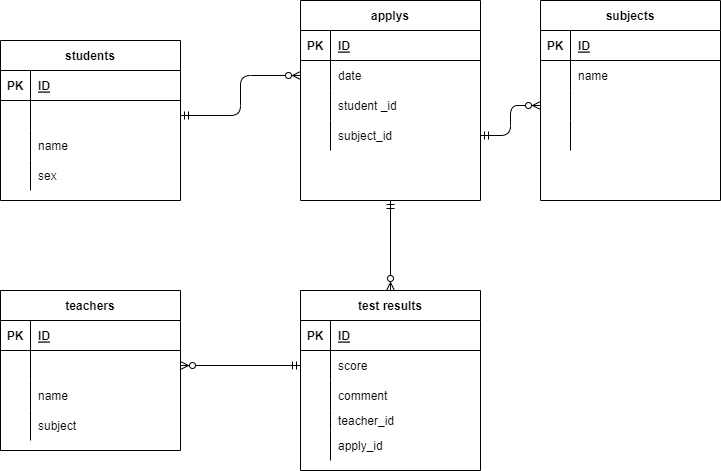

The diagram above was exported from draw.io. Its source (the exported page's mxGraphModel, read from the mxfile embedded in the PNG):
<mxGraphModel dx="405" dy="705" grid="1" gridSize="10" guides="1" tooltips="1" connect="1" arrows="1" fold="1" page="1" pageScale="1" pageWidth="827" pageHeight="1169" math="0" shadow="0">
  <root>
    <mxCell id="0" />
    <mxCell id="1" parent="0" />
    <mxCell id="2" value="subjects" style="shape=table;startSize=30;container=1;collapsible=1;childLayout=tableLayout;fixedRows=1;rowLines=0;fontStyle=1;align=center;resizeLast=1;" parent="1" vertex="1">
      <mxGeometry x="690" y="30" width="180" height="200" as="geometry" />
    </mxCell>
    <mxCell id="3" value="" style="shape=partialRectangle;collapsible=0;dropTarget=0;pointerEvents=0;fillColor=none;top=0;left=0;bottom=1;right=0;points=[[0,0.5],[1,0.5]];portConstraint=eastwest;" parent="2" vertex="1">
      <mxGeometry y="30" width="180" height="30" as="geometry" />
    </mxCell>
    <mxCell id="4" value="PK" style="shape=partialRectangle;connectable=0;fillColor=none;top=0;left=0;bottom=0;right=0;fontStyle=1;overflow=hidden;" parent="3" vertex="1">
      <mxGeometry width="30" height="30" as="geometry">
        <mxRectangle width="30" height="30" as="alternateBounds" />
      </mxGeometry>
    </mxCell>
    <mxCell id="5" value="ID" style="shape=partialRectangle;connectable=0;fillColor=none;top=0;left=0;bottom=0;right=0;align=left;spacingLeft=6;fontStyle=5;overflow=hidden;" parent="3" vertex="1">
      <mxGeometry x="30" width="150" height="30" as="geometry">
        <mxRectangle width="150" height="30" as="alternateBounds" />
      </mxGeometry>
    </mxCell>
    <mxCell id="6" value="" style="shape=partialRectangle;collapsible=0;dropTarget=0;pointerEvents=0;fillColor=none;top=0;left=0;bottom=0;right=0;points=[[0,0.5],[1,0.5]];portConstraint=eastwest;" parent="2" vertex="1">
      <mxGeometry y="60" width="180" height="30" as="geometry" />
    </mxCell>
    <mxCell id="7" value="" style="shape=partialRectangle;connectable=0;fillColor=none;top=0;left=0;bottom=0;right=0;editable=1;overflow=hidden;" parent="6" vertex="1">
      <mxGeometry width="30" height="30" as="geometry">
        <mxRectangle width="30" height="30" as="alternateBounds" />
      </mxGeometry>
    </mxCell>
    <mxCell id="8" value="name" style="shape=partialRectangle;connectable=0;fillColor=none;top=0;left=0;bottom=0;right=0;align=left;spacingLeft=6;overflow=hidden;" parent="6" vertex="1">
      <mxGeometry x="30" width="150" height="30" as="geometry">
        <mxRectangle width="150" height="30" as="alternateBounds" />
      </mxGeometry>
    </mxCell>
    <mxCell id="9" value="" style="shape=partialRectangle;collapsible=0;dropTarget=0;pointerEvents=0;fillColor=none;top=0;left=0;bottom=0;right=0;points=[[0,0.5],[1,0.5]];portConstraint=eastwest;" parent="2" vertex="1">
      <mxGeometry y="90" width="180" height="30" as="geometry" />
    </mxCell>
    <mxCell id="10" value="" style="shape=partialRectangle;connectable=0;fillColor=none;top=0;left=0;bottom=0;right=0;editable=1;overflow=hidden;" parent="9" vertex="1">
      <mxGeometry width="30" height="30" as="geometry">
        <mxRectangle width="30" height="30" as="alternateBounds" />
      </mxGeometry>
    </mxCell>
    <mxCell id="11" value="" style="shape=partialRectangle;connectable=0;fillColor=none;top=0;left=0;bottom=0;right=0;align=left;spacingLeft=6;overflow=hidden;" parent="9" vertex="1">
      <mxGeometry x="30" width="150" height="30" as="geometry">
        <mxRectangle width="150" height="30" as="alternateBounds" />
      </mxGeometry>
    </mxCell>
    <mxCell id="12" value="" style="shape=partialRectangle;collapsible=0;dropTarget=0;pointerEvents=0;fillColor=none;top=0;left=0;bottom=0;right=0;points=[[0,0.5],[1,0.5]];portConstraint=eastwest;" parent="2" vertex="1">
      <mxGeometry y="120" width="180" height="30" as="geometry" />
    </mxCell>
    <mxCell id="13" value="" style="shape=partialRectangle;connectable=0;fillColor=none;top=0;left=0;bottom=0;right=0;editable=1;overflow=hidden;" parent="12" vertex="1">
      <mxGeometry width="30" height="30" as="geometry">
        <mxRectangle width="30" height="30" as="alternateBounds" />
      </mxGeometry>
    </mxCell>
    <mxCell id="14" value="" style="shape=partialRectangle;connectable=0;fillColor=none;top=0;left=0;bottom=0;right=0;align=left;spacingLeft=6;overflow=hidden;" parent="12" vertex="1">
      <mxGeometry x="30" width="150" height="30" as="geometry">
        <mxRectangle width="150" height="30" as="alternateBounds" />
      </mxGeometry>
    </mxCell>
    <mxCell id="15" value="students" style="shape=table;startSize=30;container=1;collapsible=1;childLayout=tableLayout;fixedRows=1;rowLines=0;fontStyle=1;align=center;resizeLast=1;" parent="1" vertex="1">
      <mxGeometry x="150" y="70" width="180" height="160" as="geometry" />
    </mxCell>
    <mxCell id="16" value="" style="shape=partialRectangle;collapsible=0;dropTarget=0;pointerEvents=0;fillColor=none;top=0;left=0;bottom=1;right=0;points=[[0,0.5],[1,0.5]];portConstraint=eastwest;" parent="15" vertex="1">
      <mxGeometry y="30" width="180" height="30" as="geometry" />
    </mxCell>
    <mxCell id="17" value="PK" style="shape=partialRectangle;connectable=0;fillColor=none;top=0;left=0;bottom=0;right=0;fontStyle=1;overflow=hidden;" parent="16" vertex="1">
      <mxGeometry width="30" height="30" as="geometry">
        <mxRectangle width="30" height="30" as="alternateBounds" />
      </mxGeometry>
    </mxCell>
    <mxCell id="18" value="ID" style="shape=partialRectangle;connectable=0;fillColor=none;top=0;left=0;bottom=0;right=0;align=left;spacingLeft=6;fontStyle=5;overflow=hidden;" parent="16" vertex="1">
      <mxGeometry x="30" width="150" height="30" as="geometry">
        <mxRectangle width="150" height="30" as="alternateBounds" />
      </mxGeometry>
    </mxCell>
    <mxCell id="19" value="" style="shape=partialRectangle;collapsible=0;dropTarget=0;pointerEvents=0;fillColor=none;top=0;left=0;bottom=0;right=0;points=[[0,0.5],[1,0.5]];portConstraint=eastwest;" parent="15" vertex="1">
      <mxGeometry y="60" width="180" height="30" as="geometry" />
    </mxCell>
    <mxCell id="20" value="" style="shape=partialRectangle;connectable=0;fillColor=none;top=0;left=0;bottom=0;right=0;editable=1;overflow=hidden;" parent="19" vertex="1">
      <mxGeometry width="30" height="30" as="geometry">
        <mxRectangle width="30" height="30" as="alternateBounds" />
      </mxGeometry>
    </mxCell>
    <mxCell id="21" value="" style="shape=partialRectangle;connectable=0;fillColor=none;top=0;left=0;bottom=0;right=0;align=left;spacingLeft=6;overflow=hidden;" parent="19" vertex="1">
      <mxGeometry x="30" width="150" height="30" as="geometry">
        <mxRectangle width="150" height="30" as="alternateBounds" />
      </mxGeometry>
    </mxCell>
    <mxCell id="22" value="" style="shape=partialRectangle;collapsible=0;dropTarget=0;pointerEvents=0;fillColor=none;top=0;left=0;bottom=0;right=0;points=[[0,0.5],[1,0.5]];portConstraint=eastwest;" parent="15" vertex="1">
      <mxGeometry y="90" width="180" height="30" as="geometry" />
    </mxCell>
    <mxCell id="23" value="" style="shape=partialRectangle;connectable=0;fillColor=none;top=0;left=0;bottom=0;right=0;editable=1;overflow=hidden;" parent="22" vertex="1">
      <mxGeometry width="30" height="30" as="geometry">
        <mxRectangle width="30" height="30" as="alternateBounds" />
      </mxGeometry>
    </mxCell>
    <mxCell id="24" value="name" style="shape=partialRectangle;connectable=0;fillColor=none;top=0;left=0;bottom=0;right=0;align=left;spacingLeft=6;overflow=hidden;" parent="22" vertex="1">
      <mxGeometry x="30" width="150" height="30" as="geometry">
        <mxRectangle width="150" height="30" as="alternateBounds" />
      </mxGeometry>
    </mxCell>
    <mxCell id="25" value="" style="shape=partialRectangle;collapsible=0;dropTarget=0;pointerEvents=0;fillColor=none;top=0;left=0;bottom=0;right=0;points=[[0,0.5],[1,0.5]];portConstraint=eastwest;" parent="15" vertex="1">
      <mxGeometry y="120" width="180" height="30" as="geometry" />
    </mxCell>
    <mxCell id="26" value="" style="shape=partialRectangle;connectable=0;fillColor=none;top=0;left=0;bottom=0;right=0;editable=1;overflow=hidden;" parent="25" vertex="1">
      <mxGeometry width="30" height="30" as="geometry">
        <mxRectangle width="30" height="30" as="alternateBounds" />
      </mxGeometry>
    </mxCell>
    <mxCell id="27" value="sex" style="shape=partialRectangle;connectable=0;fillColor=none;top=0;left=0;bottom=0;right=0;align=left;spacingLeft=6;overflow=hidden;" parent="25" vertex="1">
      <mxGeometry x="30" width="150" height="30" as="geometry">
        <mxRectangle width="150" height="30" as="alternateBounds" />
      </mxGeometry>
    </mxCell>
    <mxCell id="28" value="teachers" style="shape=table;startSize=30;container=1;collapsible=1;childLayout=tableLayout;fixedRows=1;rowLines=0;fontStyle=1;align=center;resizeLast=1;" parent="1" vertex="1">
      <mxGeometry x="150" y="320" width="180" height="160" as="geometry" />
    </mxCell>
    <mxCell id="29" value="" style="shape=partialRectangle;collapsible=0;dropTarget=0;pointerEvents=0;fillColor=none;top=0;left=0;bottom=1;right=0;points=[[0,0.5],[1,0.5]];portConstraint=eastwest;" parent="28" vertex="1">
      <mxGeometry y="30" width="180" height="30" as="geometry" />
    </mxCell>
    <mxCell id="30" value="PK" style="shape=partialRectangle;connectable=0;fillColor=none;top=0;left=0;bottom=0;right=0;fontStyle=1;overflow=hidden;" parent="29" vertex="1">
      <mxGeometry width="30" height="30" as="geometry">
        <mxRectangle width="30" height="30" as="alternateBounds" />
      </mxGeometry>
    </mxCell>
    <mxCell id="31" value="ID" style="shape=partialRectangle;connectable=0;fillColor=none;top=0;left=0;bottom=0;right=0;align=left;spacingLeft=6;fontStyle=5;overflow=hidden;" parent="29" vertex="1">
      <mxGeometry x="30" width="150" height="30" as="geometry">
        <mxRectangle width="150" height="30" as="alternateBounds" />
      </mxGeometry>
    </mxCell>
    <mxCell id="32" value="" style="shape=partialRectangle;collapsible=0;dropTarget=0;pointerEvents=0;fillColor=none;top=0;left=0;bottom=0;right=0;points=[[0,0.5],[1,0.5]];portConstraint=eastwest;" parent="28" vertex="1">
      <mxGeometry y="60" width="180" height="30" as="geometry" />
    </mxCell>
    <mxCell id="33" value="" style="shape=partialRectangle;connectable=0;fillColor=none;top=0;left=0;bottom=0;right=0;editable=1;overflow=hidden;" parent="32" vertex="1">
      <mxGeometry width="30" height="30" as="geometry">
        <mxRectangle width="30" height="30" as="alternateBounds" />
      </mxGeometry>
    </mxCell>
    <mxCell id="34" value="" style="shape=partialRectangle;connectable=0;fillColor=none;top=0;left=0;bottom=0;right=0;align=left;spacingLeft=6;overflow=hidden;" parent="32" vertex="1">
      <mxGeometry x="30" width="150" height="30" as="geometry">
        <mxRectangle width="150" height="30" as="alternateBounds" />
      </mxGeometry>
    </mxCell>
    <mxCell id="35" value="" style="shape=partialRectangle;collapsible=0;dropTarget=0;pointerEvents=0;fillColor=none;top=0;left=0;bottom=0;right=0;points=[[0,0.5],[1,0.5]];portConstraint=eastwest;" parent="28" vertex="1">
      <mxGeometry y="90" width="180" height="30" as="geometry" />
    </mxCell>
    <mxCell id="36" value="" style="shape=partialRectangle;connectable=0;fillColor=none;top=0;left=0;bottom=0;right=0;editable=1;overflow=hidden;" parent="35" vertex="1">
      <mxGeometry width="30" height="30" as="geometry">
        <mxRectangle width="30" height="30" as="alternateBounds" />
      </mxGeometry>
    </mxCell>
    <mxCell id="37" value="name" style="shape=partialRectangle;connectable=0;fillColor=none;top=0;left=0;bottom=0;right=0;align=left;spacingLeft=6;overflow=hidden;" parent="35" vertex="1">
      <mxGeometry x="30" width="150" height="30" as="geometry">
        <mxRectangle width="150" height="30" as="alternateBounds" />
      </mxGeometry>
    </mxCell>
    <mxCell id="38" value="" style="shape=partialRectangle;collapsible=0;dropTarget=0;pointerEvents=0;fillColor=none;top=0;left=0;bottom=0;right=0;points=[[0,0.5],[1,0.5]];portConstraint=eastwest;" parent="28" vertex="1">
      <mxGeometry y="120" width="180" height="30" as="geometry" />
    </mxCell>
    <mxCell id="39" value="" style="shape=partialRectangle;connectable=0;fillColor=none;top=0;left=0;bottom=0;right=0;editable=1;overflow=hidden;" parent="38" vertex="1">
      <mxGeometry width="30" height="30" as="geometry">
        <mxRectangle width="30" height="30" as="alternateBounds" />
      </mxGeometry>
    </mxCell>
    <mxCell id="40" value="subject" style="shape=partialRectangle;connectable=0;fillColor=none;top=0;left=0;bottom=0;right=0;align=left;spacingLeft=6;overflow=hidden;" parent="38" vertex="1">
      <mxGeometry x="30" width="150" height="30" as="geometry">
        <mxRectangle width="150" height="30" as="alternateBounds" />
      </mxGeometry>
    </mxCell>
    <mxCell id="79" style="edgeStyle=orthogonalEdgeStyle;html=1;entryX=0.5;entryY=0;entryDx=0;entryDy=0;startArrow=ERmandOne;startFill=0;endArrow=ERzeroToMany;endFill=0;" parent="1" source="44" target="57" edge="1">
      <mxGeometry relative="1" as="geometry" />
    </mxCell>
    <mxCell id="44" value="applys" style="shape=table;startSize=30;container=1;collapsible=1;childLayout=tableLayout;fixedRows=1;rowLines=0;fontStyle=1;align=center;resizeLast=1;" parent="1" vertex="1">
      <mxGeometry x="450" y="30" width="180" height="200" as="geometry" />
    </mxCell>
    <mxCell id="45" value="" style="shape=partialRectangle;collapsible=0;dropTarget=0;pointerEvents=0;fillColor=none;top=0;left=0;bottom=1;right=0;points=[[0,0.5],[1,0.5]];portConstraint=eastwest;" parent="44" vertex="1">
      <mxGeometry y="30" width="180" height="30" as="geometry" />
    </mxCell>
    <mxCell id="46" value="PK" style="shape=partialRectangle;connectable=0;fillColor=none;top=0;left=0;bottom=0;right=0;fontStyle=1;overflow=hidden;" parent="45" vertex="1">
      <mxGeometry width="30" height="30" as="geometry">
        <mxRectangle width="30" height="30" as="alternateBounds" />
      </mxGeometry>
    </mxCell>
    <mxCell id="47" value="ID" style="shape=partialRectangle;connectable=0;fillColor=none;top=0;left=0;bottom=0;right=0;align=left;spacingLeft=6;fontStyle=5;overflow=hidden;" parent="45" vertex="1">
      <mxGeometry x="30" width="150" height="30" as="geometry">
        <mxRectangle width="150" height="30" as="alternateBounds" />
      </mxGeometry>
    </mxCell>
    <mxCell id="48" value="" style="shape=partialRectangle;collapsible=0;dropTarget=0;pointerEvents=0;fillColor=none;top=0;left=0;bottom=0;right=0;points=[[0,0.5],[1,0.5]];portConstraint=eastwest;" parent="44" vertex="1">
      <mxGeometry y="60" width="180" height="30" as="geometry" />
    </mxCell>
    <mxCell id="49" value="" style="shape=partialRectangle;connectable=0;fillColor=none;top=0;left=0;bottom=0;right=0;editable=1;overflow=hidden;" parent="48" vertex="1">
      <mxGeometry width="30" height="30" as="geometry">
        <mxRectangle width="30" height="30" as="alternateBounds" />
      </mxGeometry>
    </mxCell>
    <mxCell id="50" value="date" style="shape=partialRectangle;connectable=0;fillColor=none;top=0;left=0;bottom=0;right=0;align=left;spacingLeft=6;overflow=hidden;" parent="48" vertex="1">
      <mxGeometry x="30" width="150" height="30" as="geometry">
        <mxRectangle width="150" height="30" as="alternateBounds" />
      </mxGeometry>
    </mxCell>
    <mxCell id="54" value="" style="shape=partialRectangle;collapsible=0;dropTarget=0;pointerEvents=0;fillColor=none;top=0;left=0;bottom=0;right=0;points=[[0,0.5],[1,0.5]];portConstraint=eastwest;" parent="44" vertex="1">
      <mxGeometry y="90" width="180" height="30" as="geometry" />
    </mxCell>
    <mxCell id="55" value="" style="shape=partialRectangle;connectable=0;fillColor=none;top=0;left=0;bottom=0;right=0;editable=1;overflow=hidden;" parent="54" vertex="1">
      <mxGeometry width="30" height="30" as="geometry">
        <mxRectangle width="30" height="30" as="alternateBounds" />
      </mxGeometry>
    </mxCell>
    <mxCell id="56" value="student _id" style="shape=partialRectangle;connectable=0;fillColor=none;top=0;left=0;bottom=0;right=0;align=left;spacingLeft=6;overflow=hidden;" parent="54" vertex="1">
      <mxGeometry x="30" width="150" height="30" as="geometry">
        <mxRectangle width="150" height="30" as="alternateBounds" />
      </mxGeometry>
    </mxCell>
    <mxCell id="51" value="" style="shape=partialRectangle;collapsible=0;dropTarget=0;pointerEvents=0;fillColor=none;top=0;left=0;bottom=0;right=0;points=[[0,0.5],[1,0.5]];portConstraint=eastwest;" parent="44" vertex="1">
      <mxGeometry y="120" width="180" height="30" as="geometry" />
    </mxCell>
    <mxCell id="52" value="" style="shape=partialRectangle;connectable=0;fillColor=none;top=0;left=0;bottom=0;right=0;editable=1;overflow=hidden;" parent="51" vertex="1">
      <mxGeometry width="30" height="30" as="geometry">
        <mxRectangle width="30" height="30" as="alternateBounds" />
      </mxGeometry>
    </mxCell>
    <mxCell id="53" value="subject_id" style="shape=partialRectangle;connectable=0;fillColor=none;top=0;left=0;bottom=0;right=0;align=left;spacingLeft=6;overflow=hidden;" parent="51" vertex="1">
      <mxGeometry x="30" width="150" height="30" as="geometry">
        <mxRectangle width="150" height="30" as="alternateBounds" />
      </mxGeometry>
    </mxCell>
    <mxCell id="57" value="test results" style="shape=table;startSize=30;container=1;collapsible=1;childLayout=tableLayout;fixedRows=1;rowLines=0;fontStyle=1;align=center;resizeLast=1;" parent="1" vertex="1">
      <mxGeometry x="450" y="320" width="180" height="180" as="geometry" />
    </mxCell>
    <mxCell id="58" value="" style="shape=partialRectangle;collapsible=0;dropTarget=0;pointerEvents=0;fillColor=none;top=0;left=0;bottom=1;right=0;points=[[0,0.5],[1,0.5]];portConstraint=eastwest;" parent="57" vertex="1">
      <mxGeometry y="30" width="180" height="30" as="geometry" />
    </mxCell>
    <mxCell id="59" value="PK" style="shape=partialRectangle;connectable=0;fillColor=none;top=0;left=0;bottom=0;right=0;fontStyle=1;overflow=hidden;" parent="58" vertex="1">
      <mxGeometry width="30" height="30" as="geometry">
        <mxRectangle width="30" height="30" as="alternateBounds" />
      </mxGeometry>
    </mxCell>
    <mxCell id="60" value="ID" style="shape=partialRectangle;connectable=0;fillColor=none;top=0;left=0;bottom=0;right=0;align=left;spacingLeft=6;fontStyle=5;overflow=hidden;" parent="58" vertex="1">
      <mxGeometry x="30" width="150" height="30" as="geometry">
        <mxRectangle width="150" height="30" as="alternateBounds" />
      </mxGeometry>
    </mxCell>
    <mxCell id="61" value="" style="shape=partialRectangle;collapsible=0;dropTarget=0;pointerEvents=0;fillColor=none;top=0;left=0;bottom=0;right=0;points=[[0,0.5],[1,0.5]];portConstraint=eastwest;" parent="57" vertex="1">
      <mxGeometry y="60" width="180" height="30" as="geometry" />
    </mxCell>
    <mxCell id="62" value="" style="shape=partialRectangle;connectable=0;fillColor=none;top=0;left=0;bottom=0;right=0;editable=1;overflow=hidden;" parent="61" vertex="1">
      <mxGeometry width="30" height="30" as="geometry">
        <mxRectangle width="30" height="30" as="alternateBounds" />
      </mxGeometry>
    </mxCell>
    <mxCell id="63" value="score" style="shape=partialRectangle;connectable=0;fillColor=none;top=0;left=0;bottom=0;right=0;align=left;spacingLeft=6;overflow=hidden;" parent="61" vertex="1">
      <mxGeometry x="30" width="150" height="30" as="geometry">
        <mxRectangle width="150" height="30" as="alternateBounds" />
      </mxGeometry>
    </mxCell>
    <mxCell id="64" value="" style="shape=partialRectangle;collapsible=0;dropTarget=0;pointerEvents=0;fillColor=none;top=0;left=0;bottom=0;right=0;points=[[0,0.5],[1,0.5]];portConstraint=eastwest;" parent="57" vertex="1">
      <mxGeometry y="90" width="180" height="30" as="geometry" />
    </mxCell>
    <mxCell id="65" value="" style="shape=partialRectangle;connectable=0;fillColor=none;top=0;left=0;bottom=0;right=0;editable=1;overflow=hidden;" parent="64" vertex="1">
      <mxGeometry width="30" height="30" as="geometry">
        <mxRectangle width="30" height="30" as="alternateBounds" />
      </mxGeometry>
    </mxCell>
    <mxCell id="66" value="comment" style="shape=partialRectangle;connectable=0;fillColor=none;top=0;left=0;bottom=0;right=0;align=left;spacingLeft=6;overflow=hidden;" parent="64" vertex="1">
      <mxGeometry x="30" width="150" height="30" as="geometry">
        <mxRectangle width="150" height="30" as="alternateBounds" />
      </mxGeometry>
    </mxCell>
    <mxCell id="67" value="" style="shape=partialRectangle;collapsible=0;dropTarget=0;pointerEvents=0;fillColor=none;top=0;left=0;bottom=0;right=0;points=[[0,0.5],[1,0.5]];portConstraint=eastwest;" parent="57" vertex="1">
      <mxGeometry y="120" width="180" height="20" as="geometry" />
    </mxCell>
    <mxCell id="68" value="" style="shape=partialRectangle;connectable=0;fillColor=none;top=0;left=0;bottom=0;right=0;editable=1;overflow=hidden;" parent="67" vertex="1">
      <mxGeometry width="30" height="20" as="geometry">
        <mxRectangle width="30" height="20" as="alternateBounds" />
      </mxGeometry>
    </mxCell>
    <mxCell id="69" value="teacher_id" style="shape=partialRectangle;connectable=0;fillColor=none;top=0;left=0;bottom=0;right=0;align=left;spacingLeft=6;overflow=hidden;" parent="67" vertex="1">
      <mxGeometry x="30" width="150" height="20" as="geometry">
        <mxRectangle width="150" height="20" as="alternateBounds" />
      </mxGeometry>
    </mxCell>
    <mxCell id="84" value="" style="shape=partialRectangle;collapsible=0;dropTarget=0;pointerEvents=0;fillColor=none;top=0;left=0;bottom=0;right=0;points=[[0,0.5],[1,0.5]];portConstraint=eastwest;" vertex="1" parent="57">
      <mxGeometry y="140" width="180" height="30" as="geometry" />
    </mxCell>
    <mxCell id="85" value="" style="shape=partialRectangle;connectable=0;fillColor=none;top=0;left=0;bottom=0;right=0;editable=1;overflow=hidden;" vertex="1" parent="84">
      <mxGeometry width="30" height="30" as="geometry">
        <mxRectangle width="30" height="30" as="alternateBounds" />
      </mxGeometry>
    </mxCell>
    <mxCell id="86" value="apply_id" style="shape=partialRectangle;connectable=0;fillColor=none;top=0;left=0;bottom=0;right=0;align=left;spacingLeft=6;overflow=hidden;" vertex="1" parent="84">
      <mxGeometry x="30" width="150" height="30" as="geometry">
        <mxRectangle width="150" height="30" as="alternateBounds" />
      </mxGeometry>
    </mxCell>
    <mxCell id="70" style="edgeStyle=orthogonalEdgeStyle;html=1;entryX=0;entryY=0.5;entryDx=0;entryDy=0;startArrow=ERmandOne;startFill=0;endArrow=ERzeroToMany;endFill=0;" parent="1" source="19" target="48" edge="1">
      <mxGeometry relative="1" as="geometry" />
    </mxCell>
    <mxCell id="75" style="edgeStyle=orthogonalEdgeStyle;html=1;entryX=0;entryY=0.5;entryDx=0;entryDy=0;startArrow=ERmandOne;startFill=0;endArrow=ERzeroToMany;endFill=0;" parent="1" source="51" target="9" edge="1">
      <mxGeometry relative="1" as="geometry" />
    </mxCell>
    <mxCell id="77" style="edgeStyle=orthogonalEdgeStyle;html=1;entryX=0;entryY=0.5;entryDx=0;entryDy=0;startArrow=ERzeroToMany;startFill=0;endArrow=ERmandOne;endFill=0;" parent="1" source="32" target="61" edge="1">
      <mxGeometry relative="1" as="geometry" />
    </mxCell>
  </root>
</mxGraphModel>